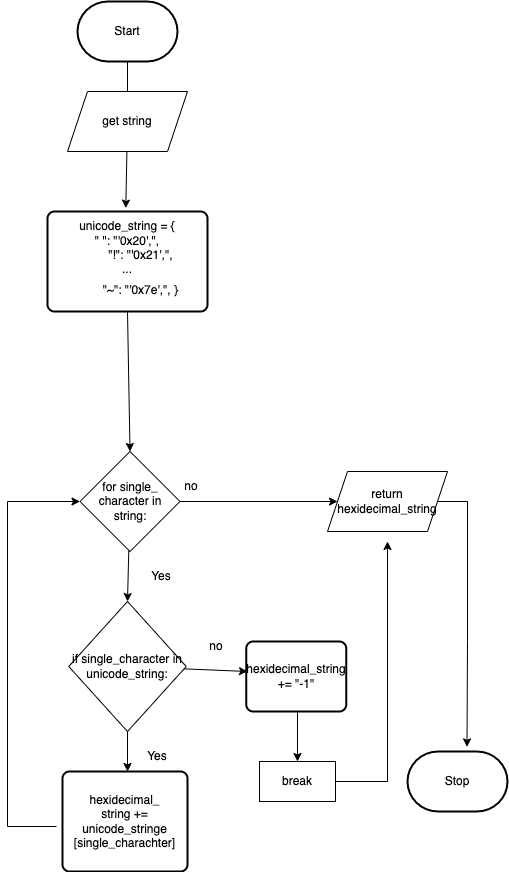

The diagram above was exported from draw.io. Its source (the exported page's mxGraphModel, read from the mxfile embedded in the PNG):
<mxGraphModel dx="697" dy="386" grid="1" gridSize="10" guides="1" tooltips="1" connect="1" arrows="1" fold="1" page="1" pageScale="1" pageWidth="827" pageHeight="1169" math="0" shadow="0">
  <root>
    <mxCell id="0" />
    <mxCell id="1" parent="0" />
    <mxCell id="2" style="edgeStyle=none;html=1;" edge="1" parent="1" source="3">
      <mxGeometry relative="1" as="geometry">
        <mxPoint x="320" y="180" as="targetPoint" />
      </mxGeometry>
    </mxCell>
    <mxCell id="3" value="Start" style="strokeWidth=2;html=1;shape=mxgraph.flowchart.terminator;whiteSpace=wrap;" vertex="1" parent="1">
      <mxGeometry x="270" y="70" width="100" height="60" as="geometry" />
    </mxCell>
    <mxCell id="4" style="edgeStyle=none;html=1;entryX=0.569;entryY=-0.057;entryDx=0;entryDy=0;entryPerimeter=0;" edge="1" parent="1" source="5">
      <mxGeometry relative="1" as="geometry">
        <mxPoint x="318.28" y="276.58000000000004" as="targetPoint" />
      </mxGeometry>
    </mxCell>
    <mxCell id="5" value="get string" style="shape=parallelogram;perimeter=parallelogramPerimeter;whiteSpace=wrap;html=1;fixedSize=1;" vertex="1" parent="1">
      <mxGeometry x="260" y="160" width="120" height="60" as="geometry" />
    </mxCell>
    <mxCell id="7" style="edgeStyle=none;html=1;entryX=0.5;entryY=0;entryDx=0;entryDy=0;fontSize=12;fontColor=#F0F0F0;exitX=0.5;exitY=1;exitDx=0;exitDy=0;" edge="1" parent="1" source="28" target="11">
      <mxGeometry relative="1" as="geometry">
        <mxPoint x="322.5" y="470" as="sourcePoint" />
      </mxGeometry>
    </mxCell>
    <mxCell id="9" style="edgeStyle=none;html=1;fontSize=12;fontColor=#F0F0F0;entryX=0.5;entryY=0;entryDx=0;entryDy=0;" edge="1" parent="1" source="11" target="14">
      <mxGeometry relative="1" as="geometry">
        <mxPoint x="320" y="660" as="targetPoint" />
      </mxGeometry>
    </mxCell>
    <mxCell id="10" style="edgeStyle=orthogonalEdgeStyle;rounded=0;html=1;fontSize=12;fontColor=#F0F0F0;" edge="1" parent="1" source="11">
      <mxGeometry relative="1" as="geometry">
        <mxPoint x="530" y="570" as="targetPoint" />
      </mxGeometry>
    </mxCell>
    <mxCell id="11" value="&lt;font color=&quot;#000000&quot;&gt;for single_ character in string:&lt;/font&gt;" style="rhombus;whiteSpace=wrap;html=1;labelBackgroundColor=none;fontSize=12;fontColor=#F0F0F0;" vertex="1" parent="1">
      <mxGeometry x="272.5" y="520" width="100" height="100" as="geometry" />
    </mxCell>
    <mxCell id="12" style="edgeStyle=none;html=1;fontSize=12;fontColor=#F0F0F0;" edge="1" parent="1" source="14">
      <mxGeometry relative="1" as="geometry">
        <mxPoint x="320" y="840" as="targetPoint" />
      </mxGeometry>
    </mxCell>
    <mxCell id="13" style="edgeStyle=none;html=1;fontSize=12;fontColor=#F0F0F0;entryX=0;entryY=0.5;entryDx=0;entryDy=0;" edge="1" parent="1" source="14">
      <mxGeometry relative="1" as="geometry">
        <mxPoint x="440" y="740" as="targetPoint" />
      </mxGeometry>
    </mxCell>
    <mxCell id="14" value="&lt;font color=&quot;#000000&quot;&gt;if single_character in unicode_string:&lt;/font&gt;" style="rhombus;whiteSpace=wrap;html=1;labelBackgroundColor=none;fontSize=12;fontColor=#F0F0F0;" vertex="1" parent="1">
      <mxGeometry x="261.25" y="670" width="117.5" height="130" as="geometry" />
    </mxCell>
    <mxCell id="15" style="edgeStyle=orthogonalEdgeStyle;html=1;entryX=0;entryY=0.5;entryDx=0;entryDy=0;rounded=0;" edge="1" parent="1" target="11">
      <mxGeometry relative="1" as="geometry">
        <Array as="points">
          <mxPoint x="200" y="895" />
          <mxPoint x="200" y="570" />
        </Array>
        <mxPoint x="249" y="895" as="sourcePoint" />
      </mxGeometry>
    </mxCell>
    <mxCell id="17" value="Yes" style="text;html=1;strokeColor=none;fillColor=none;align=center;verticalAlign=middle;whiteSpace=wrap;rounded=0;labelBackgroundColor=none;fontSize=12;fontColor=#000000;" vertex="1" parent="1">
      <mxGeometry x="320" y="810" width="60" height="30" as="geometry" />
    </mxCell>
    <mxCell id="18" value="Stop" style="strokeWidth=2;html=1;shape=mxgraph.flowchart.terminator;whiteSpace=wrap;" vertex="1" parent="1">
      <mxGeometry x="600" y="820" width="100" height="60" as="geometry" />
    </mxCell>
    <mxCell id="19" value="Yes" style="text;html=1;strokeColor=none;fillColor=none;align=center;verticalAlign=middle;whiteSpace=wrap;rounded=0;labelBackgroundColor=none;fontSize=12;fontColor=#030303;" vertex="1" parent="1">
      <mxGeometry x="324" y="630" width="60" height="30" as="geometry" />
    </mxCell>
    <mxCell id="20" value="no" style="text;html=1;align=center;verticalAlign=middle;whiteSpace=wrap;rounded=0;labelBackgroundColor=none;fontSize=12;fontColor=#030303;" vertex="1" parent="1">
      <mxGeometry x="354" y="540" width="60" height="30" as="geometry" />
    </mxCell>
    <mxCell id="21" style="edgeStyle=orthogonalEdgeStyle;rounded=0;html=1;entryX=0.595;entryY=-0.077;entryDx=0;entryDy=0;entryPerimeter=0;fontSize=12;fontColor=#F0F0F0;" edge="1" parent="1" source="22" target="18">
      <mxGeometry relative="1" as="geometry">
        <Array as="points">
          <mxPoint x="660" y="570" />
          <mxPoint x="660" y="710" />
        </Array>
      </mxGeometry>
    </mxCell>
    <mxCell id="22" value="return hexidecimal_string" style="shape=parallelogram;perimeter=parallelogramPerimeter;whiteSpace=wrap;html=1;fixedSize=1;" vertex="1" parent="1">
      <mxGeometry x="520" y="540" width="120" height="60" as="geometry" />
    </mxCell>
    <mxCell id="23" style="edgeStyle=orthogonalEdgeStyle;rounded=0;html=1;entryX=0.5;entryY=0;entryDx=0;entryDy=0;fontFamily=Helvetica;" edge="1" parent="1" target="26">
      <mxGeometry relative="1" as="geometry">
        <mxPoint x="490" y="770" as="sourcePoint" />
      </mxGeometry>
    </mxCell>
    <mxCell id="25" style="edgeStyle=orthogonalEdgeStyle;rounded=0;html=1;" edge="1" parent="1" source="26">
      <mxGeometry relative="1" as="geometry">
        <mxPoint x="580" y="610" as="targetPoint" />
      </mxGeometry>
    </mxCell>
    <mxCell id="26" value="&lt;font color=&quot;#000000&quot;&gt;break&lt;/font&gt;" style="rounded=0;whiteSpace=wrap;html=1;labelBackgroundColor=none;fontSize=12;fontColor=#F0F0F0;" vertex="1" parent="1">
      <mxGeometry x="452" y="830" width="76" height="40" as="geometry" />
    </mxCell>
    <mxCell id="27" value="no" style="text;html=1;strokeColor=none;fillColor=none;align=center;verticalAlign=middle;whiteSpace=wrap;rounded=0;labelBackgroundColor=default;fontSize=12;fontColor=#000000;" vertex="1" parent="1">
      <mxGeometry x="378.75" y="700" width="60" height="30" as="geometry" />
    </mxCell>
    <mxCell id="28" value="&lt;div&gt;unicode_string = {&lt;/div&gt;&lt;div&gt;&quot; &quot;: &quot;'0x20',&quot;,&lt;/div&gt;&lt;div&gt;&amp;nbsp; &amp;nbsp; &amp;nbsp; &amp;nbsp; &quot;!&quot;: &quot;'0x21',&quot;,&lt;/div&gt;&lt;div&gt;...&lt;/div&gt;&lt;div&gt;&lt;div style=&quot;line-height: 27px&quot;&gt;&amp;nbsp; &amp;nbsp; &amp;nbsp; &amp;nbsp; &quot;~&quot;: &quot;'0x7e',&quot;,&amp;nbsp;}&lt;/div&gt;&lt;/div&gt;" style="rounded=1;whiteSpace=wrap;html=1;absoluteArcSize=1;arcSize=14;strokeWidth=2;" vertex="1" parent="1">
      <mxGeometry x="240" y="280" width="160" height="100" as="geometry" />
    </mxCell>
    <mxCell id="29" value="&lt;span style=&quot;color: rgb(0 , 0 , 0)&quot;&gt;hexidecimal_string += &quot;-1&quot;&lt;/span&gt;" style="rounded=1;whiteSpace=wrap;html=1;absoluteArcSize=1;arcSize=14;strokeWidth=2;" vertex="1" parent="1">
      <mxGeometry x="438.75" y="710" width="100" height="70" as="geometry" />
    </mxCell>
    <mxCell id="31" value="&lt;span style=&quot;color: rgb(0 , 0 , 0)&quot;&gt;hexidecimal_&lt;br&gt;string += unicode_stringe&lt;br&gt;[single_charachter]&lt;/span&gt;" style="rounded=1;whiteSpace=wrap;html=1;absoluteArcSize=1;arcSize=14;strokeWidth=2;" vertex="1" parent="1">
      <mxGeometry x="255" y="840" width="125" height="100" as="geometry" />
    </mxCell>
  </root>
</mxGraphModel>